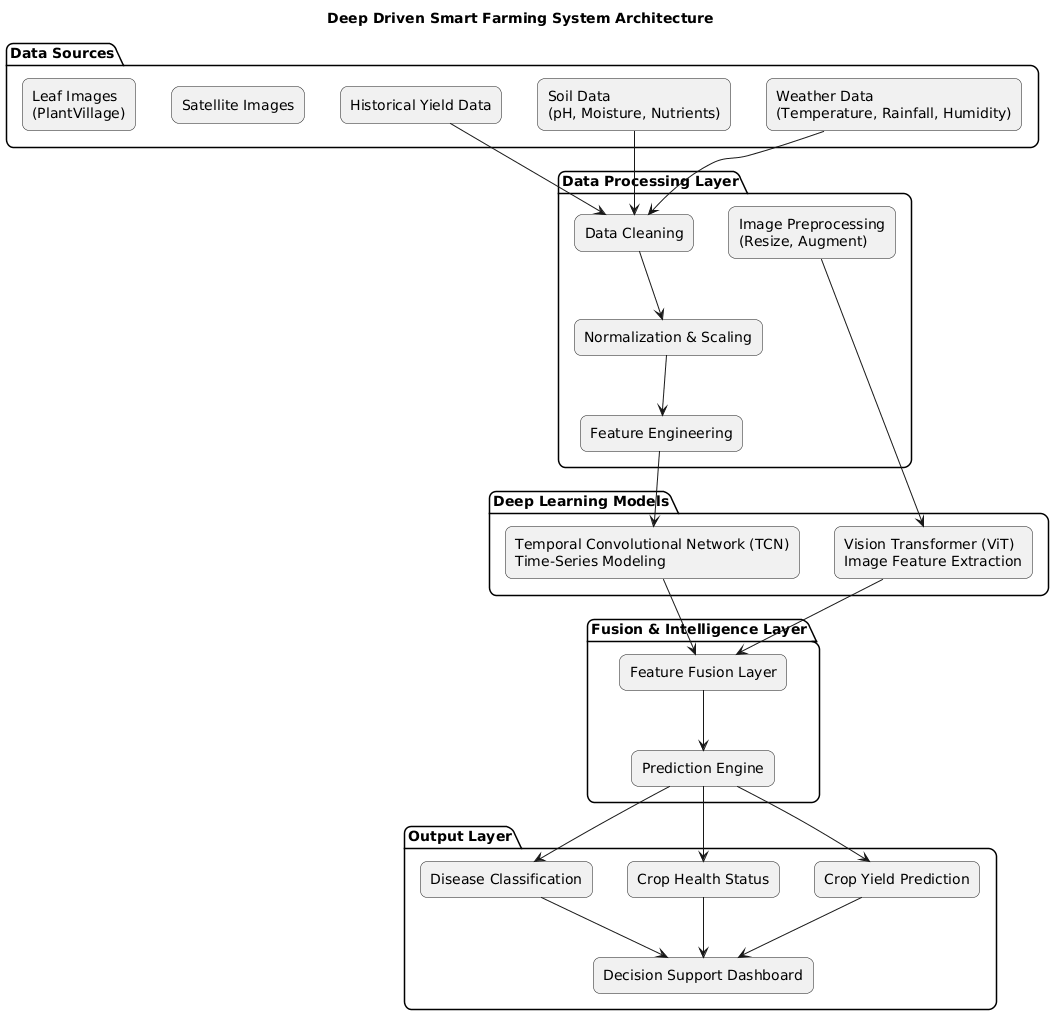

The diagram above was rendered by PlantUML. Its source (embedded in the PNG):
@startuml
title Deep Driven Smart Farming System Architecture

skinparam componentStyle rectangle
skinparam shadowing false
skinparam roundcorner 15

package "Data Sources" {
  [Weather Data\n(Temperature, Rainfall, Humidity)]
  [Soil Data\n(pH, Moisture, Nutrients)]
  [Historical Yield Data]
  [Satellite Images]
  [Leaf Images\n(PlantVillage)]
}

package "Data Processing Layer" {
  [Data Cleaning]
  [Normalization & Scaling]
  [Feature Engineering]
  [Image Preprocessing\n(Resize, Augment)]
}

package "Deep Learning Models" {
  [Temporal Convolutional Network (TCN)\nTime-Series Modeling]
  [Vision Transformer (ViT)\nImage Feature Extraction]
}

package "Fusion & Intelligence Layer" {
  [Feature Fusion Layer]
  [Prediction Engine]
}

package "Output Layer" {
  [Crop Yield Prediction]
  [Crop Health Status]
  [Disease Classification]
  [Decision Support Dashboard]
}

' ---- Data Flow ----
[Weather Data\n(Temperature, Rainfall, Humidity)] --> [Data Cleaning]
[Soil Data\n(pH, Moisture, Nutrients)] --> [Data Cleaning]
[Historical Yield Data] --> [Data Cleaning]


[Data Cleaning] --> [Normalization & Scaling]
[Normalization & Scaling] --> [Feature Engineering]
[Feature Engineering] --> [Temporal Convolutional Network (TCN)\nTime-Series Modeling]

[Image Preprocessing\n(Resize, Augment)] --> [Vision Transformer (ViT)\nImage Feature Extraction]

[Temporal Convolutional Network (TCN)\nTime-Series Modeling] --> [Feature Fusion Layer]
[Vision Transformer (ViT)\nImage Feature Extraction] --> [Feature Fusion Layer]

[Feature Fusion Layer] --> [Prediction Engine]

[Prediction Engine] --> [Crop Yield Prediction]
[Prediction Engine] --> [Crop Health Status]
[Prediction Engine] --> [Disease Classification]

[Crop Yield Prediction] --> [Decision Support Dashboard]
[Crop Health Status] --> [Decision Support Dashboard]
[Disease Classification] --> [Decision Support Dashboard]
@enduml